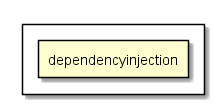

The diagram above was rendered by PlantUML. Its source (embedded in the PNG):
@startuml
rectangle {
rectangle dependencyinjection as dependencyinjection.dart
}
@enduml